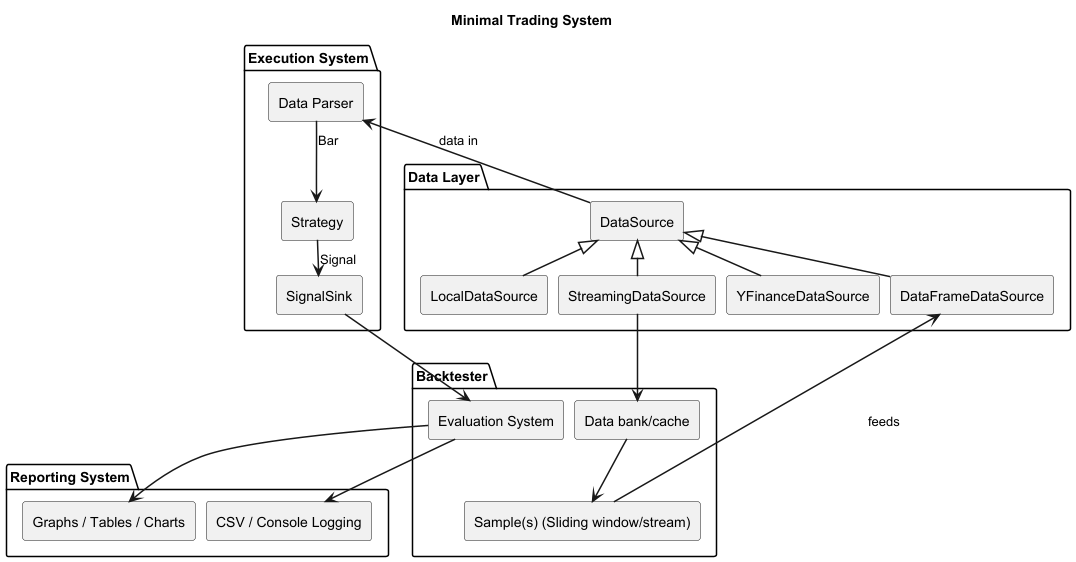

The diagram above was rendered by PlantUML. Its source (embedded in the PNG):
@startuml
title Minimal Trading System

skinparam componentStyle rectangle
skinparam shadowing false
skinparam arrowThickness 1.5
skinparam nodesep 10
skinparam ranksep 10

package "Execution System" {
  [Data Parser]
  [Strategy]
  [SignalSink]
}

package "Data Layer" {
  [DataSource]
  [LocalDataSource]
  [StreamingDataSource]
  [YFinanceDataSource]
  [DataFrameDataSource]
}

package "Backtester" {
  [Data bank/cache]
  [Sample(s) (Sliding window/stream)]
  [Evaluation System]
}

package "Reporting System" {
  [Graphs / Tables / Charts]
  [CSV / Console Logging]
}

' Wiring
[DataSource] <|-- [LocalDataSource]
[DataSource] <|-- [YFinanceDataSource]
[DataSource] <|-- [DataFrameDataSource]
[DataSource] <|-- [StreamingDataSource]

[StreamingDataSource] --> [Data bank/cache]
[DataSource] --> [Data Parser] : data in
[Data Parser] --> [Strategy] : Bar
[Strategy] --> [SignalSink] : Signal

' Backtester
[Data bank/cache] --> [Sample(s) (Sliding window/stream)]
[Sample(s) (Sliding window/stream)] --> [DataFrameDataSource] : feeds
[SignalSink] --> [Evaluation System]

' Reporting
[Evaluation System] --> [Graphs / Tables / Charts]
[Evaluation System] --> [CSV / Console Logging]
@enduml